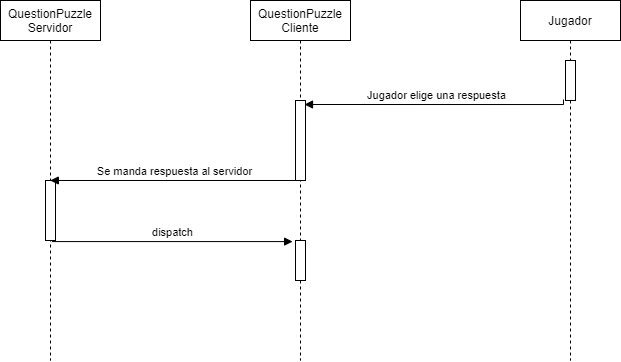

The diagram above was exported from draw.io. Its source (the exported page's mxGraphModel, read from the mxfile embedded in the PNG):
<mxGraphModel dx="981" dy="561" grid="1" gridSize="10" guides="1" tooltips="1" connect="1" arrows="1" fold="1" page="1" pageScale="1" pageWidth="827" pageHeight="1169" math="0" shadow="0">
  <root>
    <mxCell id="0" />
    <mxCell id="1" parent="0" />
    <mxCell id="P2wR0YVcx7cs7-1J44eI-1" value="QuestionPuzzle&lt;br&gt;Servidor" style="shape=umlLifeline;perimeter=lifelinePerimeter;whiteSpace=wrap;html=1;container=1;collapsible=0;recursiveResize=0;outlineConnect=0;" vertex="1" parent="1">
      <mxGeometry x="40" y="40" width="100" height="360" as="geometry" />
    </mxCell>
    <mxCell id="P2wR0YVcx7cs7-1J44eI-9" value="" style="html=1;points=[];perimeter=orthogonalPerimeter;" vertex="1" parent="P2wR0YVcx7cs7-1J44eI-1">
      <mxGeometry x="45" y="180" width="10" height="60" as="geometry" />
    </mxCell>
    <mxCell id="P2wR0YVcx7cs7-1J44eI-2" value="QuestionPuzzle&lt;br&gt;Cliente" style="shape=umlLifeline;perimeter=lifelinePerimeter;whiteSpace=wrap;html=1;container=1;collapsible=0;recursiveResize=0;outlineConnect=0;" vertex="1" parent="1">
      <mxGeometry x="290" y="40" width="100" height="360" as="geometry" />
    </mxCell>
    <mxCell id="P2wR0YVcx7cs7-1J44eI-7" value="" style="html=1;points=[];perimeter=orthogonalPerimeter;" vertex="1" parent="P2wR0YVcx7cs7-1J44eI-2">
      <mxGeometry x="45" y="100" width="10" height="80" as="geometry" />
    </mxCell>
    <mxCell id="P2wR0YVcx7cs7-1J44eI-8" value="" style="html=1;points=[];perimeter=orthogonalPerimeter;" vertex="1" parent="P2wR0YVcx7cs7-1J44eI-2">
      <mxGeometry x="45" y="240" width="10" height="40" as="geometry" />
    </mxCell>
    <mxCell id="P2wR0YVcx7cs7-1J44eI-3" value="Jugador" style="shape=umlLifeline;perimeter=lifelinePerimeter;whiteSpace=wrap;html=1;container=1;collapsible=0;recursiveResize=0;outlineConnect=0;" vertex="1" parent="1">
      <mxGeometry x="560" y="40" width="100" height="360" as="geometry" />
    </mxCell>
    <mxCell id="P2wR0YVcx7cs7-1J44eI-4" value="" style="html=1;points=[];perimeter=orthogonalPerimeter;" vertex="1" parent="P2wR0YVcx7cs7-1J44eI-3">
      <mxGeometry x="45" y="60" width="10" height="40" as="geometry" />
    </mxCell>
    <mxCell id="P2wR0YVcx7cs7-1J44eI-6" value="Jugador elige una respuesta" style="html=1;verticalAlign=bottom;endArrow=block;rounded=0;edgeStyle=orthogonalEdgeStyle;exitX=-0.2;exitY=0.975;exitDx=0;exitDy=0;exitPerimeter=0;entryX=0.9;entryY=0.05;entryDx=0;entryDy=0;entryPerimeter=0;" edge="1" parent="1" source="P2wR0YVcx7cs7-1J44eI-4" target="P2wR0YVcx7cs7-1J44eI-7">
      <mxGeometry width="80" relative="1" as="geometry">
        <mxPoint x="170" y="580" as="sourcePoint" />
        <mxPoint x="250" y="580" as="targetPoint" />
        <Array as="points">
          <mxPoint x="603" y="144" />
        </Array>
      </mxGeometry>
    </mxCell>
    <mxCell id="P2wR0YVcx7cs7-1J44eI-10" value="Se manda respuesta al servidor" style="html=1;verticalAlign=bottom;endArrow=block;rounded=0;edgeStyle=orthogonalEdgeStyle;" edge="1" parent="1" target="P2wR0YVcx7cs7-1J44eI-1">
      <mxGeometry width="80" relative="1" as="geometry">
        <mxPoint x="338" y="220" as="sourcePoint" />
        <mxPoint x="500" y="250" as="targetPoint" />
      </mxGeometry>
    </mxCell>
    <mxCell id="P2wR0YVcx7cs7-1J44eI-12" value="dispatch" style="html=1;verticalAlign=bottom;endArrow=block;rounded=0;edgeStyle=orthogonalEdgeStyle;exitX=0.641;exitY=1.018;exitDx=0;exitDy=0;exitPerimeter=0;entryX=-0.29;entryY=0.027;entryDx=0;entryDy=0;entryPerimeter=0;" edge="1" parent="1" source="P2wR0YVcx7cs7-1J44eI-9" target="P2wR0YVcx7cs7-1J44eI-8">
      <mxGeometry width="80" relative="1" as="geometry">
        <mxPoint x="140" y="280" as="sourcePoint" />
        <mxPoint x="220" y="280" as="targetPoint" />
      </mxGeometry>
    </mxCell>
  </root>
</mxGraphModel>